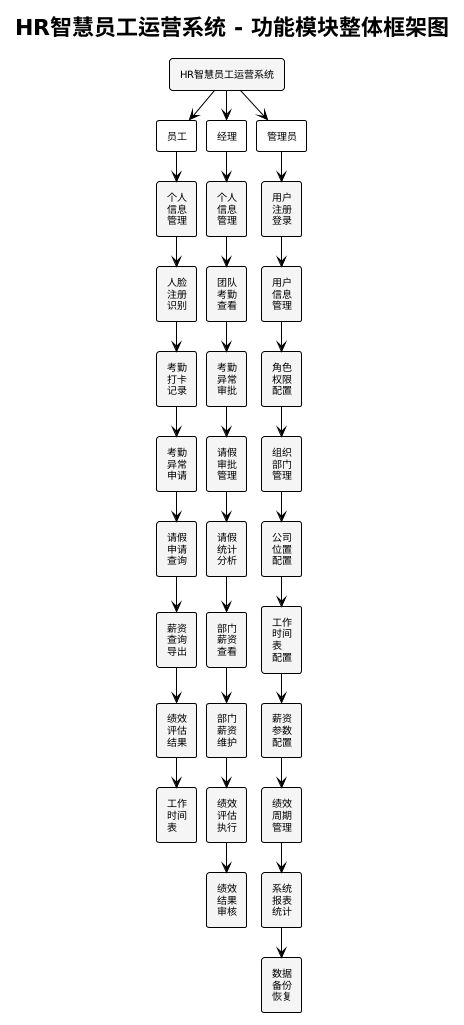

The diagram above was rendered by PlantUML. Its source (embedded in the PNG):
@startuml
!theme plain
skinparam backgroundColor #FFFFFF
skinparam defaultFontName "Microsoft YaHei"
skinparam defaultFontSize 10
skinparam classBorderColor #000000
skinparam classBackgroundColor #FFFFFF
skinparam rectangleBorderColor #000000
skinparam rectangleBackgroundColor #FFFFFF
skinparam shadowing false
skinparam ranksep 30
skinparam nodesep 10

title HR智慧员工运营系统 - 功能模块整体框架图

top to bottom direction

' ===== 顶部系统 =====
rectangle "HR智慧员工运营系统" as SYS #F0F0F0

' ===== 员工端 =====
rectangle "员工" as emp_title #FFFFFF

rectangle "个人\n信息\n管理" as emp_f1 #F5F5F5
rectangle "人脸\n注册\n识别" as emp_f2 #F5F5F5
rectangle "考勤\n打卡\n记录" as emp_f3 #F5F5F5
rectangle "考勤\n异常\n申请" as emp_f4 #F5F5F5
rectangle "请假\n申请\n查询" as emp_f5 #F5F5F5
rectangle "薪资\n查询\n导出" as emp_f6 #F5F5F5
rectangle "绩效\n评估\n结果" as emp_f7 #F5F5F5
rectangle "工作\n时间\n表" as emp_f8 #F5F5F5

' ===== 经理端 =====
rectangle "经理" as mgr_title #FFFFFF

rectangle "个人\n信息\n管理" as mgr_f1 #F5F5F5
rectangle "团队\n考勤\n查看" as mgr_f2 #F5F5F5
rectangle "考勤\n异常\n审批" as mgr_f3 #F5F5F5
rectangle "请假\n审批\n管理" as mgr_f4 #F5F5F5
rectangle "请假\n统计\n分析" as mgr_f5 #F5F5F5
rectangle "部门\n薪资\n查看" as mgr_f6 #F5F5F5
rectangle "部门\n薪资\n维护" as mgr_f7 #F5F5F5
rectangle "绩效\n评估\n执行" as mgr_f8 #F5F5F5
rectangle "绩效\n结果\n审核" as mgr_f9 #F5F5F5

' ===== 管理员端 =====
rectangle "管理员" as adm_title #FFFFFF

rectangle "用户\n注册\n登录" as adm_f1 #F5F5F5
rectangle "用户\n信息\n管理" as adm_f2 #F5F5F5
rectangle "角色\n权限\n配置" as adm_f3 #F5F5F5
rectangle "组织\n部门\n管理" as adm_f4 #F5F5F5
rectangle "公司\n位置\n配置" as adm_f5 #F5F5F5
rectangle "工作\n时间\n表\n配置" as adm_f6 #F5F5F5
rectangle "薪资\n参数\n配置" as adm_f7 #F5F5F5
rectangle "绩效\n周期\n管理" as adm_f8 #F5F5F5
rectangle "系统\n报表\n统计" as adm_f9 #F5F5F5
rectangle "数据\n备份\n恢复" as adm_f10 #F5F5F5

' ===== 连接关系 =====
SYS --> emp_title
SYS --> mgr_title
SYS --> adm_title

emp_title --> emp_f1
emp_f1 --> emp_f2
emp_f2 --> emp_f3
emp_f3 --> emp_f4
emp_f4 --> emp_f5
emp_f5 --> emp_f6
emp_f6 --> emp_f7
emp_f7 --> emp_f8

mgr_title --> mgr_f1
mgr_f1 --> mgr_f2
mgr_f2 --> mgr_f3
mgr_f3 --> mgr_f4
mgr_f4 --> mgr_f5
mgr_f5 --> mgr_f6
mgr_f6 --> mgr_f7
mgr_f7 --> mgr_f8
mgr_f8 --> mgr_f9

adm_title --> adm_f1
adm_f1 --> adm_f2
adm_f2 --> adm_f3
adm_f3 --> adm_f4
adm_f4 --> adm_f5
adm_f5 --> adm_f6
adm_f6 --> adm_f7
adm_f7 --> adm_f8
adm_f8 --> adm_f9
adm_f9 --> adm_f10
@enduml